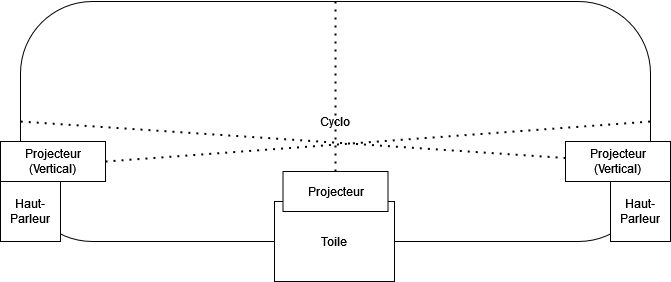

The diagram above was exported from draw.io. Its source (the exported page's mxGraphModel, read from the mxfile embedded in the PNG):
<mxGraphModel dx="1167" dy="629" grid="1" gridSize="10" guides="1" tooltips="1" connect="1" arrows="1" fold="1" page="1" pageScale="1" pageWidth="827" pageHeight="1169" math="0" shadow="0">
  <root>
    <mxCell id="0" />
    <mxCell id="1" parent="0" />
    <mxCell id="0mWBwlVyOOwroPePg85K-1" value="Cyclo" style="rounded=1;whiteSpace=wrap;html=1;arcSize=30;" vertex="1" parent="1">
      <mxGeometry x="100" y="280" width="630" height="240" as="geometry" />
    </mxCell>
    <mxCell id="0mWBwlVyOOwroPePg85K-2" value="Toile" style="rounded=0;whiteSpace=wrap;html=1;" vertex="1" parent="1">
      <mxGeometry x="354" y="480" width="120" height="80" as="geometry" />
    </mxCell>
    <mxCell id="0mWBwlVyOOwroPePg85K-3" value="Haut-Parleur" style="rounded=0;whiteSpace=wrap;html=1;" vertex="1" parent="1">
      <mxGeometry x="690" y="460" width="60" height="60" as="geometry" />
    </mxCell>
    <mxCell id="0mWBwlVyOOwroPePg85K-4" value="Haut-Parleur" style="rounded=0;whiteSpace=wrap;html=1;" vertex="1" parent="1">
      <mxGeometry x="80" y="460" width="60" height="60" as="geometry" />
    </mxCell>
    <mxCell id="0mWBwlVyOOwroPePg85K-5" value="&lt;div&gt;Projecteur&lt;/div&gt;" style="rounded=0;whiteSpace=wrap;html=1;" vertex="1" parent="1">
      <mxGeometry x="362.5" y="450" width="105" height="40" as="geometry" />
    </mxCell>
    <mxCell id="0mWBwlVyOOwroPePg85K-6" value="&lt;div&gt;Projecteur&lt;/div&gt;&lt;div&gt;(Vertical)&lt;br&gt;&lt;/div&gt;" style="rounded=0;whiteSpace=wrap;html=1;" vertex="1" parent="1">
      <mxGeometry x="645" y="420" width="105" height="40" as="geometry" />
    </mxCell>
    <mxCell id="0mWBwlVyOOwroPePg85K-7" value="&lt;div&gt;Projecteur&lt;/div&gt;&lt;div&gt;(Vertical)&lt;br&gt;&lt;/div&gt;" style="rounded=0;whiteSpace=wrap;html=1;" vertex="1" parent="1">
      <mxGeometry x="80" y="420" width="105" height="40" as="geometry" />
    </mxCell>
    <mxCell id="0mWBwlVyOOwroPePg85K-9" value="" style="endArrow=none;dashed=1;html=1;dashPattern=1 3;strokeWidth=2;rounded=0;exitX=1;exitY=0.5;exitDx=0;exitDy=0;entryX=1;entryY=0.5;entryDx=0;entryDy=0;" edge="1" parent="1" source="0mWBwlVyOOwroPePg85K-7" target="0mWBwlVyOOwroPePg85K-1">
      <mxGeometry width="50" height="50" relative="1" as="geometry">
        <mxPoint x="210" y="450" as="sourcePoint" />
        <mxPoint x="260" y="400" as="targetPoint" />
      </mxGeometry>
    </mxCell>
    <mxCell id="0mWBwlVyOOwroPePg85K-10" value="" style="endArrow=none;dashed=1;html=1;dashPattern=1 3;strokeWidth=2;rounded=0;entryX=0;entryY=0.5;entryDx=0;entryDy=0;" edge="1" parent="1" source="0mWBwlVyOOwroPePg85K-6" target="0mWBwlVyOOwroPePg85K-1">
      <mxGeometry width="50" height="50" relative="1" as="geometry">
        <mxPoint x="574.2893218813452" y="490" as="sourcePoint" />
        <mxPoint x="574.2893218813452" y="440" as="targetPoint" />
      </mxGeometry>
    </mxCell>
    <mxCell id="0mWBwlVyOOwroPePg85K-11" value="" style="endArrow=none;dashed=1;html=1;dashPattern=1 3;strokeWidth=2;rounded=0;exitX=0.5;exitY=0;exitDx=0;exitDy=0;entryX=0.5;entryY=0;entryDx=0;entryDy=0;" edge="1" parent="1" source="0mWBwlVyOOwroPePg85K-5" target="0mWBwlVyOOwroPePg85K-1">
      <mxGeometry width="50" height="50" relative="1" as="geometry">
        <mxPoint x="370" y="470" as="sourcePoint" />
        <mxPoint x="420" y="420" as="targetPoint" />
      </mxGeometry>
    </mxCell>
  </root>
</mxGraphModel>